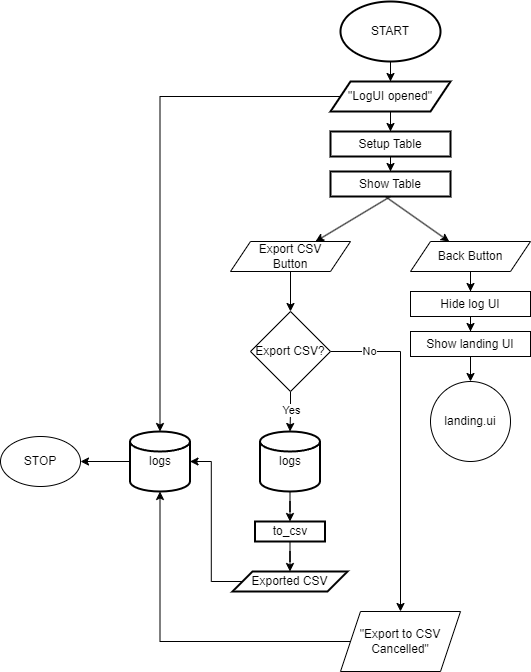

The diagram above was exported from draw.io. Its source (the exported page's mxGraphModel, read from the mxfile embedded in the PNG):
<mxGraphModel dx="712" dy="827" grid="1" gridSize="10" guides="1" tooltips="1" connect="1" arrows="1" fold="1" page="1" pageScale="1" pageWidth="1100" pageHeight="850" background="none" math="0" shadow="0">
  <root>
    <mxCell id="0" />
    <mxCell id="1" parent="0" />
    <mxCell id="ofzCKSb_UR23xLUzL1o5-5" value="" style="edgeStyle=orthogonalEdgeStyle;rounded=0;orthogonalLoop=1;jettySize=auto;html=1;" edge="1" parent="1" source="ofzCKSb_UR23xLUzL1o5-1" target="ofzCKSb_UR23xLUzL1o5-4">
      <mxGeometry relative="1" as="geometry" />
    </mxCell>
    <mxCell id="ofzCKSb_UR23xLUzL1o5-1" value="START" style="strokeWidth=2;html=1;shape=mxgraph.flowchart.start_1;whiteSpace=wrap;" vertex="1" parent="1">
      <mxGeometry x="500" y="40" width="100" height="60" as="geometry" />
    </mxCell>
    <mxCell id="ofzCKSb_UR23xLUzL1o5-10" value="" style="edgeStyle=orthogonalEdgeStyle;rounded=0;orthogonalLoop=1;jettySize=auto;html=1;" edge="1" parent="1" source="ofzCKSb_UR23xLUzL1o5-4" target="ofzCKSb_UR23xLUzL1o5-9">
      <mxGeometry relative="1" as="geometry" />
    </mxCell>
    <mxCell id="ofzCKSb_UR23xLUzL1o5-4" value="&quot;LogUI opened&quot;" style="shape=parallelogram;perimeter=parallelogramPerimeter;whiteSpace=wrap;html=1;fixedSize=1;strokeWidth=2;" vertex="1" parent="1">
      <mxGeometry x="490" y="120" width="120" height="30" as="geometry" />
    </mxCell>
    <mxCell id="ofzCKSb_UR23xLUzL1o5-31" style="edgeStyle=orthogonalEdgeStyle;rounded=0;orthogonalLoop=1;jettySize=auto;html=1;exitX=0;exitY=0.5;exitDx=0;exitDy=0;exitPerimeter=0;entryX=1;entryY=0.5;entryDx=0;entryDy=0;" edge="1" parent="1" source="ofzCKSb_UR23xLUzL1o5-6" target="ofzCKSb_UR23xLUzL1o5-30">
      <mxGeometry relative="1" as="geometry" />
    </mxCell>
    <mxCell id="ofzCKSb_UR23xLUzL1o5-6" value="logs" style="strokeWidth=2;html=1;shape=mxgraph.flowchart.database;whiteSpace=wrap;" vertex="1" parent="1">
      <mxGeometry x="289.5" y="470" width="60" height="60" as="geometry" />
    </mxCell>
    <mxCell id="ofzCKSb_UR23xLUzL1o5-8" style="edgeStyle=orthogonalEdgeStyle;rounded=0;orthogonalLoop=1;jettySize=auto;html=1;exitX=0;exitY=0.5;exitDx=0;exitDy=0;entryX=0.5;entryY=0;entryDx=0;entryDy=0;entryPerimeter=0;" edge="1" parent="1" source="ofzCKSb_UR23xLUzL1o5-4" target="ofzCKSb_UR23xLUzL1o5-6">
      <mxGeometry relative="1" as="geometry" />
    </mxCell>
    <mxCell id="ofzCKSb_UR23xLUzL1o5-12" value="" style="edgeStyle=orthogonalEdgeStyle;rounded=0;orthogonalLoop=1;jettySize=auto;html=1;" edge="1" parent="1" source="ofzCKSb_UR23xLUzL1o5-9" target="ofzCKSb_UR23xLUzL1o5-11">
      <mxGeometry relative="1" as="geometry" />
    </mxCell>
    <mxCell id="ofzCKSb_UR23xLUzL1o5-9" value="Setup Table" style="whiteSpace=wrap;html=1;strokeWidth=2;" vertex="1" parent="1">
      <mxGeometry x="490" y="170" width="120" height="25" as="geometry" />
    </mxCell>
    <mxCell id="ofzCKSb_UR23xLUzL1o5-11" value="Show Table" style="whiteSpace=wrap;html=1;strokeWidth=2;" vertex="1" parent="1">
      <mxGeometry x="490" y="210" width="120" height="25" as="geometry" />
    </mxCell>
    <mxCell id="ofzCKSb_UR23xLUzL1o5-13" value="" style="endArrow=classic;html=1;rounded=0;exitX=0.5;exitY=1;exitDx=0;exitDy=0;" edge="1" parent="1" source="ofzCKSb_UR23xLUzL1o5-15">
      <mxGeometry width="50" height="50" relative="1" as="geometry">
        <mxPoint x="600" y="320" as="sourcePoint" />
        <mxPoint x="440" y="300" as="targetPoint" />
      </mxGeometry>
    </mxCell>
    <mxCell id="ofzCKSb_UR23xLUzL1o5-14" value="" style="endArrow=classic;html=1;rounded=0;exitX=0.463;exitY=1.023;exitDx=0;exitDy=0;exitPerimeter=0;" edge="1" parent="1" source="ofzCKSb_UR23xLUzL1o5-11" target="ofzCKSb_UR23xLUzL1o5-17">
      <mxGeometry width="50" height="50" relative="1" as="geometry">
        <mxPoint x="550" y="240" as="sourcePoint" />
        <mxPoint x="630" y="300" as="targetPoint" />
      </mxGeometry>
    </mxCell>
    <mxCell id="ofzCKSb_UR23xLUzL1o5-16" value="" style="endArrow=classic;html=1;rounded=0;exitX=0.5;exitY=1;exitDx=0;exitDy=0;" edge="1" parent="1" source="ofzCKSb_UR23xLUzL1o5-11" target="ofzCKSb_UR23xLUzL1o5-15">
      <mxGeometry width="50" height="50" relative="1" as="geometry">
        <mxPoint x="550" y="235" as="sourcePoint" />
        <mxPoint x="440" y="300" as="targetPoint" />
      </mxGeometry>
    </mxCell>
    <mxCell id="ofzCKSb_UR23xLUzL1o5-15" value="Export CSV&lt;br&gt;Button" style="rounded=0;whiteSpace=wrap;html=1;shape=parallelogram;perimeter=parallelogramPerimeter;fixedSize=1;" vertex="1" parent="1">
      <mxGeometry x="390" y="280" width="120" height="30" as="geometry" />
    </mxCell>
    <mxCell id="ofzCKSb_UR23xLUzL1o5-40" value="" style="edgeStyle=orthogonalEdgeStyle;rounded=0;orthogonalLoop=1;jettySize=auto;html=1;" edge="1" parent="1" source="ofzCKSb_UR23xLUzL1o5-17" target="ofzCKSb_UR23xLUzL1o5-39">
      <mxGeometry relative="1" as="geometry" />
    </mxCell>
    <mxCell id="ofzCKSb_UR23xLUzL1o5-17" value="Back Button" style="shape=parallelogram;perimeter=parallelogramPerimeter;whiteSpace=wrap;html=1;fixedSize=1;" vertex="1" parent="1">
      <mxGeometry x="570" y="280" width="120" height="30" as="geometry" />
    </mxCell>
    <mxCell id="ofzCKSb_UR23xLUzL1o5-21" value="" style="edgeStyle=orthogonalEdgeStyle;rounded=0;orthogonalLoop=1;jettySize=auto;html=1;" edge="1" parent="1" source="ofzCKSb_UR23xLUzL1o5-18" target="ofzCKSb_UR23xLUzL1o5-20">
      <mxGeometry relative="1" as="geometry" />
    </mxCell>
    <mxCell id="ofzCKSb_UR23xLUzL1o5-18" value="logs" style="strokeWidth=2;html=1;shape=mxgraph.flowchart.database;whiteSpace=wrap;" vertex="1" parent="1">
      <mxGeometry x="419.5" y="470" width="60" height="60" as="geometry" />
    </mxCell>
    <mxCell id="ofzCKSb_UR23xLUzL1o5-23" value="" style="edgeStyle=orthogonalEdgeStyle;rounded=0;orthogonalLoop=1;jettySize=auto;html=1;" edge="1" parent="1" source="ofzCKSb_UR23xLUzL1o5-20" target="ofzCKSb_UR23xLUzL1o5-22">
      <mxGeometry relative="1" as="geometry" />
    </mxCell>
    <mxCell id="ofzCKSb_UR23xLUzL1o5-20" value="to_csv" style="whiteSpace=wrap;html=1;strokeWidth=2;" vertex="1" parent="1">
      <mxGeometry x="414.5" y="560" width="70" height="20" as="geometry" />
    </mxCell>
    <mxCell id="ofzCKSb_UR23xLUzL1o5-22" value="Exported CSV" style="whiteSpace=wrap;html=1;strokeWidth=2;shape=parallelogram;perimeter=parallelogramPerimeter;fixedSize=1;" vertex="1" parent="1">
      <mxGeometry x="392" y="610" width="115" height="20" as="geometry" />
    </mxCell>
    <mxCell id="ofzCKSb_UR23xLUzL1o5-25" style="edgeStyle=orthogonalEdgeStyle;rounded=0;orthogonalLoop=1;jettySize=auto;html=1;exitX=0;exitY=0.5;exitDx=0;exitDy=0;entryX=1;entryY=0.5;entryDx=0;entryDy=0;entryPerimeter=0;" edge="1" parent="1" source="ofzCKSb_UR23xLUzL1o5-22" target="ofzCKSb_UR23xLUzL1o5-6">
      <mxGeometry relative="1" as="geometry" />
    </mxCell>
    <mxCell id="ofzCKSb_UR23xLUzL1o5-28" style="edgeStyle=orthogonalEdgeStyle;rounded=0;orthogonalLoop=1;jettySize=auto;html=1;exitX=0.5;exitY=1;exitDx=0;exitDy=0;" edge="1" parent="1" source="ofzCKSb_UR23xLUzL1o5-26" target="ofzCKSb_UR23xLUzL1o5-18">
      <mxGeometry relative="1" as="geometry" />
    </mxCell>
    <mxCell id="ofzCKSb_UR23xLUzL1o5-29" value="Yes" style="edgeLabel;html=1;align=center;verticalAlign=middle;resizable=0;points=[];" vertex="1" connectable="0" parent="ofzCKSb_UR23xLUzL1o5-28">
      <mxGeometry x="-0.1111" y="1" relative="1" as="geometry">
        <mxPoint x="-1" as="offset" />
      </mxGeometry>
    </mxCell>
    <mxCell id="ofzCKSb_UR23xLUzL1o5-35" value="" style="edgeStyle=orthogonalEdgeStyle;rounded=0;orthogonalLoop=1;jettySize=auto;html=1;" edge="1" parent="1" source="ofzCKSb_UR23xLUzL1o5-26" target="ofzCKSb_UR23xLUzL1o5-34">
      <mxGeometry relative="1" as="geometry" />
    </mxCell>
    <mxCell id="ofzCKSb_UR23xLUzL1o5-37" value="No" style="edgeLabel;html=1;align=center;verticalAlign=middle;resizable=0;points=[];" vertex="1" connectable="0" parent="ofzCKSb_UR23xLUzL1o5-35">
      <mxGeometry x="-0.7697" y="1" relative="1" as="geometry">
        <mxPoint as="offset" />
      </mxGeometry>
    </mxCell>
    <mxCell id="ofzCKSb_UR23xLUzL1o5-26" value="Export CSV?" style="rhombus;whiteSpace=wrap;html=1;" vertex="1" parent="1">
      <mxGeometry x="410" y="350" width="80" height="80" as="geometry" />
    </mxCell>
    <mxCell id="ofzCKSb_UR23xLUzL1o5-27" value="" style="endArrow=classic;html=1;rounded=0;exitX=0.5;exitY=1;exitDx=0;exitDy=0;entryX=0.5;entryY=0;entryDx=0;entryDy=0;" edge="1" parent="1" source="ofzCKSb_UR23xLUzL1o5-15" target="ofzCKSb_UR23xLUzL1o5-26">
      <mxGeometry width="50" height="50" relative="1" as="geometry">
        <mxPoint x="450" y="360" as="sourcePoint" />
        <mxPoint x="500" y="310" as="targetPoint" />
      </mxGeometry>
    </mxCell>
    <mxCell id="ofzCKSb_UR23xLUzL1o5-30" value="STOP" style="ellipse;whiteSpace=wrap;html=1;" vertex="1" parent="1">
      <mxGeometry x="160" y="475" width="80" height="50" as="geometry" />
    </mxCell>
    <mxCell id="ofzCKSb_UR23xLUzL1o5-34" value="&quot;Export to CSV Cancelled&quot;" style="shape=parallelogram;perimeter=parallelogramPerimeter;whiteSpace=wrap;html=1;fixedSize=1;" vertex="1" parent="1">
      <mxGeometry x="500" y="650" width="120" height="60" as="geometry" />
    </mxCell>
    <mxCell id="ofzCKSb_UR23xLUzL1o5-36" style="edgeStyle=orthogonalEdgeStyle;rounded=0;orthogonalLoop=1;jettySize=auto;html=1;exitX=0;exitY=0.5;exitDx=0;exitDy=0;entryX=0.5;entryY=1;entryDx=0;entryDy=0;entryPerimeter=0;" edge="1" parent="1" source="ofzCKSb_UR23xLUzL1o5-34" target="ofzCKSb_UR23xLUzL1o5-6">
      <mxGeometry relative="1" as="geometry" />
    </mxCell>
    <mxCell id="ofzCKSb_UR23xLUzL1o5-42" value="" style="edgeStyle=orthogonalEdgeStyle;rounded=0;orthogonalLoop=1;jettySize=auto;html=1;" edge="1" parent="1" source="ofzCKSb_UR23xLUzL1o5-39" target="ofzCKSb_UR23xLUzL1o5-41">
      <mxGeometry relative="1" as="geometry" />
    </mxCell>
    <mxCell id="ofzCKSb_UR23xLUzL1o5-39" value="Hide log UI" style="whiteSpace=wrap;html=1;" vertex="1" parent="1">
      <mxGeometry x="570" y="330" width="120" height="25" as="geometry" />
    </mxCell>
    <mxCell id="ofzCKSb_UR23xLUzL1o5-44" value="" style="edgeStyle=orthogonalEdgeStyle;rounded=0;orthogonalLoop=1;jettySize=auto;html=1;" edge="1" parent="1" source="ofzCKSb_UR23xLUzL1o5-41" target="ofzCKSb_UR23xLUzL1o5-43">
      <mxGeometry relative="1" as="geometry" />
    </mxCell>
    <mxCell id="ofzCKSb_UR23xLUzL1o5-41" value="Show landing UI" style="whiteSpace=wrap;html=1;" vertex="1" parent="1">
      <mxGeometry x="570" y="370" width="120" height="25" as="geometry" />
    </mxCell>
    <mxCell id="ofzCKSb_UR23xLUzL1o5-43" value="landing.ui" style="ellipse;whiteSpace=wrap;html=1;" vertex="1" parent="1">
      <mxGeometry x="590" y="420" width="80" height="80" as="geometry" />
    </mxCell>
  </root>
</mxGraphModel>